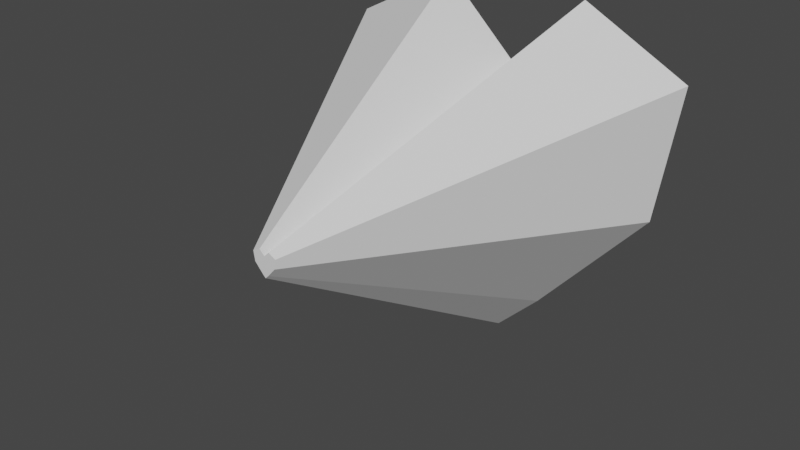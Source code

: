 # Source: Heart_Field_Of_View.blend  (saved by Blender 2.80.75; exported with 4.5.12 LTS)
import bpy
from mathutils import Matrix  # noqa: F401  (used for matrix-valued properties, if any)

bpy.ops.wm.read_factory_settings(use_empty=True)
scene = bpy.context.scene
scene.name = 'Scene'

# ---- collections
col_collection = bpy.data.collections.new('Collection'); scene.collection.children.link(col_collection)

# ---- world
world_world = bpy.data.worlds.new('World'); scene.world = world_world
world_world.use_nodes = True; world_world.node_tree.nodes.clear()
_N = world_world.node_tree.nodes; _L = world_world.node_tree.links
n0 = _N.new('ShaderNodeOutputWorld'); n0.name = 'World Output'; n0.location = (300, 300)
n1 = _N.new('ShaderNodeBackground'); n1.name = 'Background'; n1.location = (10, 300)
n1.inputs[0].default_value = (0.05088, 0.05088, 0.05088, 1.0)
_L.new(n1.outputs[0], n0.inputs[0])
n0.is_active_output = True
world_world.color = (0.05088, 0.05088, 0.05088)
world_world.use_sun_shadow = False
world_world.sun_shadow_jitter_overblur = 0.0

# ---- meshes
me_circle = bpy.data.meshes.new('Circle')
me_circle.from_pydata([(0.2359, -0.8781, -2e-09), (0.8168, -0.2258, -1.24e-08), (0.9239, 0.4689, -3.769e-09), (0.3827, 0.7514, 7.537e-09), (3.524, -12.91, -25.04), (12.2, -3.168, -25.04), (13.8, 7.207, -25.04), (5.715, 11.43, -25.04), (-0.2359, -0.8781, -2e-09), (-0.8168, -0.2258, -1.24e-08), (-0.9239, 0.4689, -3.769e-09), (-0.3827, 0.7514, 7.537e-09), (0.0, 0.3901, 2.666e-08), (0.0, -1.11, 4.788e-09), (-3.524, -12.91, -25.04), (-3.576e-08, -16.37, -25.04), (-12.2, -3.168, -25.04), (-13.8, 7.207, -25.04), (-5.715, 11.43, -25.04), (-3.576e-08, 6.03, -25.04)], [], [(2, 7, 3), (3, 19, 12), (13, 4, 0), (0, 5, 1), (2, 5, 6), (2, 3, 12), (5, 4, 19), (18, 10, 11), (19, 11, 12), (14, 13, 8), (16, 8, 9), (10, 16, 9), (9, 8, 12), (17, 18, 19), (2, 6, 7), (3, 7, 19), (13, 15, 4), (0, 4, 5), (2, 1, 5), (12, 13, 0), (0, 1, 12), (1, 2, 12), (4, 15, 19), (19, 7, 6), (6, 5, 19), (18, 17, 10), (19, 18, 11), (14, 15, 13), (16, 14, 8), (10, 17, 16), (8, 13, 12), (12, 11, 10), (10, 9, 12), (19, 15, 14), (14, 16, 19), (16, 17, 19)])
_uv = me_circle.uv_layers.new(name='UVMap')
_uv.uv.foreach_set('vector', [0.0, 0.0, 0.0, 0.0, 0.0, 0.0, 0.0, 0.0, 0.0, 0.0, 0.0, 0.0, 0.0, 0.0, 0.0, 0.0, 0.0, 0.0, 0.0, 0.0, 0.0, 0.0, 0.0, 0.0, 0.0, 0.0, 0.0, 0.0, 0.0, 0.0, 0.0, 0.0, 0.0, 0.0, 0.0, 0.0, 0.0, 0.0, 0.0, 0.0, 0.0, 0.0, 0.0, 0.0, 0.0, 0.0, 0.0, 0.0, 0.0, 0.0, 0.0, 0.0, 0.0, 0.0, 0.0, 0.0, 0.0, 0.0, 0.0, 0.0, 0.0, 0.0, 0.0, 0.0, 0.0, 0.0, 0.0, 0.0, 0.0, 0.0, 0.0, 0.0, 0.0, 0.0, 0.0, 0.0, 0.0, 0.0, 0.0, 0.0, 0.0, 0.0, 0.0, 0.0, 0.0, 0.0, 0.0, 0.0, 0.0, 0.0, 0.0, 0.0, 0.0, 0.0, 0.0, 0.0, 0.0, 0.0, 0.0, 0.0, 0.0, 0.0, 0.0, 0.0, 0.0, 0.0, 0.0, 0.0, 0.0, 0.0, 0.0, 0.0, 0.0, 0.0, 0.0, 0.0, 0.0, 0.0, 0.0, 0.0, 0.0, 0.0, 0.0, 0.0, 0.0, 0.0, 0.0, 0.0, 0.0, 0.0, 0.0, 0.0, 0.0, 0.0, 0.0, 0.0, 0.0, 0.0, 0.0, 0.0, 0.0, 0.0, 0.0, 0.0, 0.0, 0.0, 0.0, 0.0, 0.0, 0.0, 0.0, 0.0, 0.0, 0.0, 0.0, 0.0, 0.0, 0.0, 0.0, 0.0, 0.0, 0.0, 0.0, 0.0, 0.0, 0.0, 0.0, 0.0, 0.0, 0.0, 0.0, 0.0, 0.0, 0.0, 0.0, 0.0, 0.0, 0.0, 0.0, 0.0, 0.0, 0.0, 0.0, 0.0, 0.0, 0.0, 0.0, 0.0, 0.0, 0.0, 0.0, 0.0, 0.0, 0.0, 0.0, 0.0, 0.0, 0.0, 0.0, 0.0, 0.0, 0.0, 0.0, 0.0, 0.0, 0.0, 0.0, 0.0, 0.0, 0.0, 0.0, 0.0, 0.0, 0.0, 0.0, 0.0])
me_circle.use_remesh_preserve_volume = False
me_circle.use_remesh_preserve_attributes = False
me_circle.use_mirror_vertex_groups = False
me_circle.update()

# ---- objects
ob_circle = bpy.data.objects.new('Circle', me_circle)

# ---- transforms, parenting, visibility, modifiers, constraints
ob_circle.location = (-0.6705, 4.51, -0.5624)
ob_circle.rotation_euler = (1.571, -0.0, 0.0)
ob_circle.lineart.crease_threshold = 0.0

# ---- collection membership
col_collection.objects.link(ob_circle)

# ---- scene / render settings (as saved in the file)
scene.frame_start = 1; scene.frame_end = 250; scene.frame_set(1)
scene.render.engine = 'BLENDER_EEVEE_NEXT'
scene.cycles.use_denoising = False
scene.cycles.samples = 128
scene.cycles.sampling_pattern = 'TABULATED_SOBOL'
scene.cycles.use_adaptive_sampling = False
scene.cycles.use_light_tree = False
scene.view_settings.view_transform = 'Filmic'
bpy.context.view_layer.update()

# ---- added for rendering (the .blend has no active camera and no usable light): camera, sun
cam_auto = bpy.data.cameras.new('AutoCamera')
cam_auto.lens = 50.0
cam_auto.sensor_width = 36.0
cam_auto.clip_end = 1000.0
ob_auto_camera = bpy.data.objects.new('AutoCamera', cam_auto)
scene.collection.objects.link(ob_auto_camera)
ob_auto_camera.location = (42.3374, -34.5811, 31.3744)
ob_auto_camera.rotation_euler = (1.09748, -7.21219e-08, 0.694738)
scene.camera = ob_auto_camera
light_auto_sun = bpy.data.lights.new('AutoSun', 'SUN')
light_auto_sun.energy = 3.0
light_auto_sun.angle = 0.0523599
ob_auto_sun = bpy.data.objects.new('AutoSun', light_auto_sun)
scene.collection.objects.link(ob_auto_sun)
ob_auto_sun.rotation_euler = (0.872665, 0.174533, 0.523599)
bpy.context.view_layer.update()
